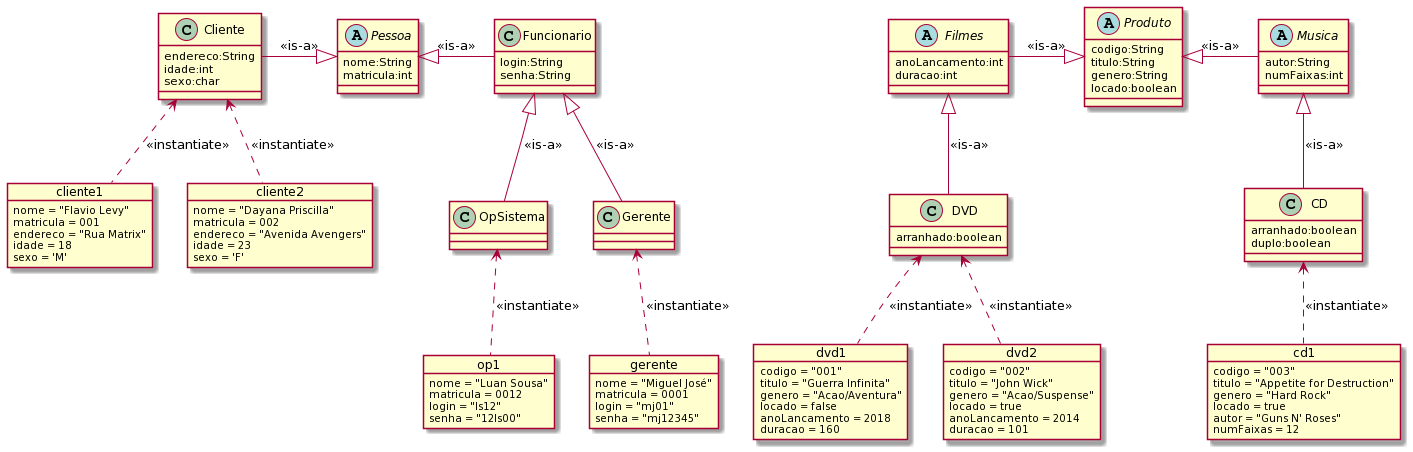

The diagram above was rendered by PlantUML. Its source (embedded in the PNG):
@startuml
abstract class Produto{
codigo:String
titulo:String
genero:String
locado:boolean
}

abstract class Filmes{
anoLancamento:int
duracao:int
}

abstract class Musica{
autor:String
numFaixas:int
}

class DVD{
arranhado:boolean
}

class CD{
arranhado:boolean
duplo:boolean
}

abstract class Pessoa{
nome:String
matricula:int 
}

class Cliente{
endereco:String
idade:int
sexo:char
}

class Funcionario{
login:String
senha:String
}

class OpSistema{}
class Gerente{}

object dvd1{
codigo = "001"
titulo = "Guerra Infinita"
genero = "Acao/Aventura"
locado = false
anoLancamento = 2018
duracao = 160
}

object dvd2{
codigo = "002"
titulo = "John Wick"
genero = "Acao/Suspense"
locado = true
anoLancamento = 2014
duracao = 101
}

object cd1{
codigo = "003"
titulo = "Appetite for Destruction"
genero = "Hard Rock"
locado = true
autor = "Guns N' Roses"
numFaixas = 12
}

object cliente1{
nome = "Flavio Levy"
matricula = 001
endereco = "Rua Matrix"
idade = 18
sexo = 'M'
}

object cliente2{
nome = "Dayana Priscilla"
matricula = 002
endereco = "Avenida Avengers"
idade = 23
sexo = 'F'
}

object gerente{
nome = "Miguel José"
matricula = 0001
login = "mj01"
senha = "mj12345"
}

object op1{
nome = "Luan Sousa"
matricula = 0012
login = "ls12"
senha = "12ls00"
}

Produto <|-left- Filmes : <<is-a>>
Produto <|-right- Musica : <<is-a>>

Filmes <|-- DVD : <<is-a>>
Musica <|-- CD : <<is-a>>

Pessoa <|-left- Cliente : <<is-a>>
Pessoa <|-right- Funcionario : <<is-a>>

Funcionario <|-- Gerente : <<is-a>>
Funcionario <|-- OpSistema : <<is-a>>

dvd1 .up.> DVD : <<instantiate>>
dvd2 .up.> DVD : <<instantiate>>

cd1 .up.> CD : <<instantiate>>

cliente1 .up.> Cliente : <<instantiate>>
cliente2 .up.> Cliente : <<instantiate>>

gerente .up.> Gerente : <<instantiate>>
op1 .up.> OpSistema : <<instantiate>>
@enduml